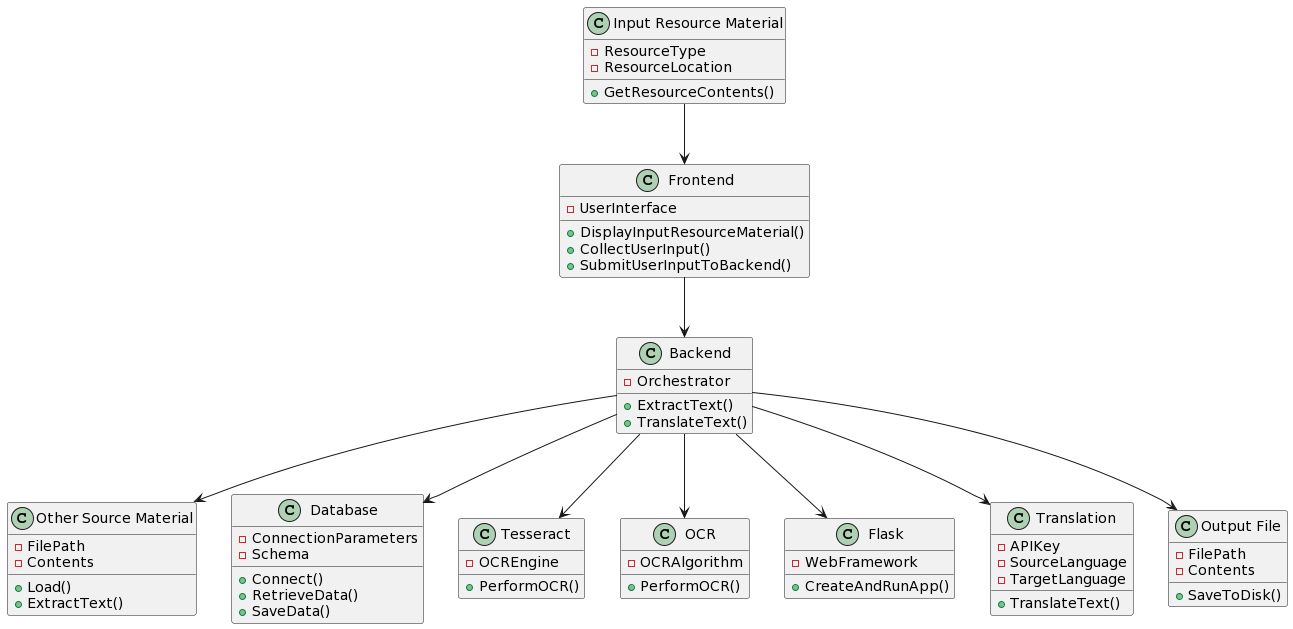

The diagram above was rendered by PlantUML. Its source (embedded in the PNG):
@startuml
class "Input Resource Material" {
  + GetResourceContents()
  - ResourceType
  - ResourceLocation
}

class "Frontend" {
  + DisplayInputResourceMaterial()
  + CollectUserInput()
  + SubmitUserInputToBackend()
  - UserInterface
}

class "Backend" {
  + ExtractText()
  + TranslateText()
  - Orchestrator
}

class "Other Source Material" {
  + Load()
  + ExtractText()
  - FilePath
  - Contents
}

class "Database" {
  + Connect()
  + RetrieveData()
  + SaveData()
  - ConnectionParameters
  - Schema
}

class "Tesseract" {
  + PerformOCR()
  - OCREngine
}

class "OCR" {
  + PerformOCR()
  - OCRAlgorithm
}

class "Flask" {
  + CreateAndRunApp()
  - WebFramework
}

class "Translation" {
  + TranslateText()
  - APIKey
  - SourceLanguage
  - TargetLanguage
}

class "Output File" {
  + SaveToDisk()
  - FilePath
  - Contents
}

"Input Resource Material" -d-> "Frontend"
"Frontend" -d-> "Backend"
"Backend" --> "Other Source Material"
"Backend" --> "Database"
"Backend" --> "Tesseract"
"Backend" --> "OCR"
"Backend" --> "Flask"
"Backend" --> "Translation"
"Backend" --> "Output File"
@enduml